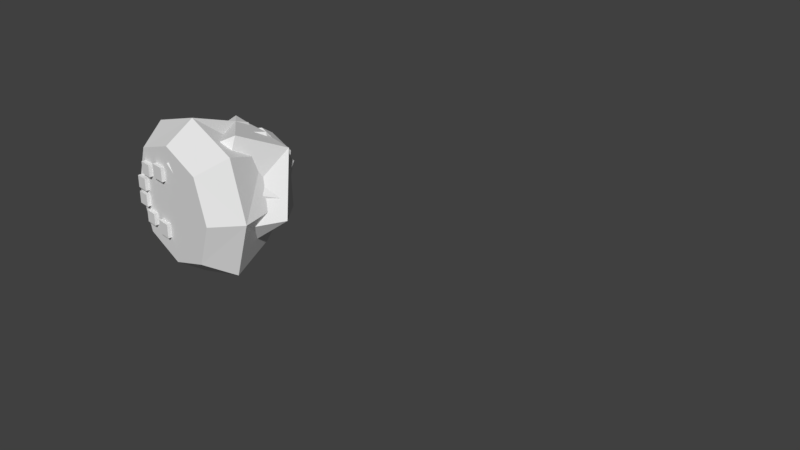 # Source: Worm.blend  (saved by Blender 2.79.0; exported with 4.5.12 LTS)
import bpy
from mathutils import Matrix  # noqa: F401  (used for matrix-valued properties, if any)

bpy.ops.wm.read_factory_settings(use_empty=True)
scene = bpy.context.scene
scene.name = 'Scene'

# ---- collections
col_collection_1 = bpy.data.collections.new('Collection 1'); scene.collection.children.link(col_collection_1)

# ---- world
world_world = bpy.data.worlds.new('World'); scene.world = world_world
world_world.color = (0.05088, 0.05088, 0.05088)
world_world.use_sun_shadow = False
world_world.sun_shadow_jitter_overblur = 0.0
world_world.cycles.sampling_method = 'MANUAL'

# ---- meshes
me_cube_007 = bpy.data.meshes.new('Cube.007')
me_cube_007.from_pydata([(-0.08316, 0.8868, 0.1767), (0.908, 0.1944, 0.04872), (-0.3955, -0.7322, 0.3819), (-0.4779, 0.1512, -0.778), (-0.7238, 0.009321, 0.6404), (-0.7391, 0.5302, -0.02581), (-0.009124, 0.7442, -0.6079), (-0.1404, 0.5761, 0.6899), (0.7238, 0.009321, -0.6404), (0.5382, 0.02208, 0.7713), (0.009321, -0.7238, -0.6404), (0.119, -0.5434, 0.7286), (-0.7954, -0.3164, -0.3651), (0.4801, -0.7861, 0.1579), (0.4528, 0.6828, 0.4036)], [], [(7, 9, 1, 14), (4, 7, 0, 5), (13, 2, 12, 10), (8, 10, 3, 6), (4, 5, 12, 2), (9, 11, 13, 1), (1, 8, 6, 14), (12, 5, 3), (0, 7, 14), (0, 14, 6), (13, 10, 8, 1), (0, 6, 3, 5), (13, 11, 2), (3, 10, 12), (11, 4, 2), (4, 11, 9, 7)])
_k = set([(0, 5), (0, 6), (0, 7), (0, 14), (1, 8), (1, 9), (1, 13), (1, 14), (2, 4), (2, 11), (2, 12), (2, 13), (3, 5), (3, 6), (3, 10), (3, 12), (4, 5), (4, 7), (4, 11), (5, 12), (6, 8), (6, 14), (7, 9), (7, 14), (8, 10), (9, 11), (10, 12), (10, 13), (11, 13)])
me_cube_007.attributes.new('sharp_edge', 'BOOLEAN', 'EDGE').data.foreach_set('value', [ (min(e.vertices), max(e.vertices)) in _k for e in me_cube_007.edges])
_uv = me_cube_007.uv_layers.new(name='UVMap')
_uv.uv.foreach_set('vector', [0.0, 0.0, 1.0, 0.0, 1.0, 1.0, 0.0, 1.0, 0.0, 0.0, 1.0, 0.0, 1.0, 1.0, 0.0, 1.0, 0.0, 0.0, 1.0, 0.0, 1.0, 1.0, 0.0, 1.0, 0.0, 0.0, 1.0, 0.0, 1.0, 1.0, 0.0, 1.0, 0.0, 0.0, 1.0, 0.0, 1.0, 1.0, 0.0, 1.0, 0.0, 0.0, 1.0, 0.0, 1.0, 1.0, 0.0, 1.0, 0.0, 0.0, 1.0, 0.0, 1.0, 1.0, 0.0, 1.0, 0.0, 0.0, 1.0, 0.0, 1.0, 1.0, 0.0, 0.0, 1.0, 0.0, 1.0, 1.0, 0.0, 0.0, 1.0, 0.0, 1.0, 1.0, 0.0, 0.0, 1.0, 0.0, 1.0, 1.0, 0.0, 1.0, 0.0, 0.0, 1.0, 0.0, 1.0, 1.0, 0.0, 1.0, 0.0, 0.0, 1.0, 0.0, 1.0, 1.0, 0.0, 0.0, 1.0, 0.0, 1.0, 1.0, 0.0, 0.0, 1.0, 0.0, 1.0, 1.0, 0.0, 0.0, 1.0, 0.0, 1.0, 1.0, 0.0, 1.0])
me_cube_007.use_remesh_preserve_volume = False
me_cube_007.use_remesh_preserve_attributes = False
me_cube_007.use_mirror_vertex_groups = False
me_cube_007.update()
me_cube_006 = bpy.data.meshes.new('Cube.006')
me_cube_006.from_pydata([(0.908, 0.1944, 0.04872), (-0.4779, 0.1512, -0.778), (-0.7238, 0.009321, 0.6404), (-0.7391, 0.5302, -0.02581), (-0.009124, 0.7442, -0.6079), (-0.081, 0.8275, 0.499), (0.7238, 0.009321, -0.6404), (0.5382, 0.02208, 0.7713), (0.009321, -0.7238, -0.6404), (-0.15, -0.7544, 0.6052), (-0.7954, -0.3164, -0.3651), (0.4801, -0.7861, 0.1579), (0.4528, 0.6828, 0.4036)], [], [(10, 9, 2), (3, 4, 1), (7, 9, 11, 0), (6, 8, 1, 4), (0, 12, 7), (2, 9, 7, 5), (11, 9, 10, 8), (11, 8, 6, 0), (5, 3, 2), (3, 1, 10, 2), (5, 12, 4, 3), (1, 8, 10), (5, 7, 12), (0, 6, 4, 12)])
_k = set([(0, 6), (0, 7), (0, 11), (0, 12), (1, 3), (1, 4), (1, 8), (1, 10), (2, 3), (2, 5), (2, 9), (2, 10), (3, 4), (3, 5), (4, 6), (4, 12), (5, 7), (5, 12), (6, 8), (7, 9), (7, 12), (8, 10), (8, 11), (9, 10), (9, 11)])
me_cube_006.attributes.new('sharp_edge', 'BOOLEAN', 'EDGE').data.foreach_set('value', [ (min(e.vertices), max(e.vertices)) in _k for e in me_cube_006.edges])
_uv = me_cube_006.uv_layers.new(name='UVMap')
_uv.uv.foreach_set('vector', [0.0, 0.0, 1.0, 0.0, 1.0, 1.0, 0.0, 0.0, 1.0, 0.0, 1.0, 1.0, 0.0, 0.0, 1.0, 0.0, 1.0, 1.0, 0.0, 1.0, 0.0, 0.0, 1.0, 0.0, 1.0, 1.0, 0.0, 1.0, 0.0, 0.0, 1.0, 0.0, 1.0, 1.0, 0.0, 0.0, 1.0, 0.0, 1.0, 1.0, 0.0, 1.0, 0.0, 0.0, 1.0, 0.0, 1.0, 1.0, 0.0, 1.0, 0.0, 0.0, 1.0, 0.0, 1.0, 1.0, 0.0, 1.0, 0.0, 0.0, 1.0, 0.0, 1.0, 1.0, 0.0, 0.0, 1.0, 0.0, 1.0, 1.0, 0.0, 1.0, 0.0, 0.0, 1.0, 0.0, 1.0, 1.0, 0.0, 1.0, 0.0, 0.0, 1.0, 0.0, 1.0, 1.0, 0.0, 0.0, 1.0, 0.0, 1.0, 1.0, 0.0, 0.0, 1.0, 0.0, 1.0, 1.0, 0.0, 1.0])
me_cube_006.use_remesh_preserve_volume = False
me_cube_006.use_remesh_preserve_attributes = False
me_cube_006.use_mirror_vertex_groups = False
me_cube_006.update()
me_cube_004 = bpy.data.meshes.new('Cube.004')
me_cube_004.from_pydata([(-0.08316, 0.8868, 0.1767), (0.908, 0.1944, 0.04872), (-0.3955, -0.7322, 0.3819), (-0.4779, 0.1512, -0.778), (-0.7238, 0.009321, 0.6404), (-0.7391, 0.5302, -0.02581), (-0.009124, 0.7442, -0.6079), (-0.1404, 0.5761, 0.6899), (0.7238, 0.009321, -0.6404), (0.5382, 0.02208, 0.7713), (0.009321, -0.7238, -0.6404), (0.119, -0.5434, 0.7286), (-0.7954, -0.3164, -0.3651), (0.4801, -0.7861, 0.1579), (0.4528, 0.6828, 0.4036)], [], [(7, 9, 1, 14), (4, 7, 0, 5), (13, 2, 12, 10), (8, 10, 3, 6), (4, 5, 12, 2), (9, 11, 13, 1), (1, 8, 6, 14), (12, 5, 3), (0, 7, 14), (0, 14, 6), (13, 10, 8, 1), (0, 6, 3, 5), (13, 11, 2), (3, 10, 12), (11, 4, 2), (4, 11, 9, 7)])
_k = set([(0, 5), (0, 6), (0, 7), (0, 14), (1, 8), (1, 9), (1, 13), (1, 14), (2, 4), (2, 11), (2, 12), (2, 13), (3, 5), (3, 6), (3, 10), (3, 12), (4, 5), (4, 7), (4, 11), (5, 12), (6, 8), (6, 14), (7, 9), (7, 14), (8, 10), (9, 11), (10, 12), (10, 13), (11, 13)])
me_cube_004.attributes.new('sharp_edge', 'BOOLEAN', 'EDGE').data.foreach_set('value', [ (min(e.vertices), max(e.vertices)) in _k for e in me_cube_004.edges])
_uv = me_cube_004.uv_layers.new(name='UVMap')
_uv.uv.foreach_set('vector', [0.0, 0.0, 1.0, 0.0, 1.0, 1.0, 0.0, 1.0, 0.0, 0.0, 1.0, 0.0, 1.0, 1.0, 0.0, 1.0, 0.0, 0.0, 1.0, 0.0, 1.0, 1.0, 0.0, 1.0, 0.0, 0.0, 1.0, 0.0, 1.0, 1.0, 0.0, 1.0, 0.0, 0.0, 1.0, 0.0, 1.0, 1.0, 0.0, 1.0, 0.0, 0.0, 1.0, 0.0, 1.0, 1.0, 0.0, 1.0, 0.0, 0.0, 1.0, 0.0, 1.0, 1.0, 0.0, 1.0, 0.0, 0.0, 1.0, 0.0, 1.0, 1.0, 0.0, 0.0, 1.0, 0.0, 1.0, 1.0, 0.0, 0.0, 1.0, 0.0, 1.0, 1.0, 0.0, 0.0, 1.0, 0.0, 1.0, 1.0, 0.0, 1.0, 0.0, 0.0, 1.0, 0.0, 1.0, 1.0, 0.0, 1.0, 0.0, 0.0, 1.0, 0.0, 1.0, 1.0, 0.0, 0.0, 1.0, 0.0, 1.0, 1.0, 0.0, 0.0, 1.0, 0.0, 1.0, 1.0, 0.0, 0.0, 1.0, 0.0, 1.0, 1.0, 0.0, 1.0])
me_cube_004.use_remesh_preserve_volume = False
me_cube_004.use_remesh_preserve_attributes = False
me_cube_004.use_mirror_vertex_groups = False
me_cube_004.update()
me_cube_005 = bpy.data.meshes.new('Cube.005')
me_cube_005.from_pydata([(0.908, 0.1944, 0.04872), (-0.4779, 0.1512, -0.778), (-0.7238, 0.009321, 0.6404), (-0.7391, 0.5302, -0.02581), (-0.009124, 0.7442, -0.6079), (-0.081, 0.8275, 0.499), (0.7238, 0.009321, -0.6404), (0.5382, 0.02208, 0.7713), (0.009321, -0.7238, -0.6404), (-0.15, -0.7544, 0.6052), (-0.7954, -0.3164, -0.3651), (0.4801, -0.7861, 0.1579), (0.4528, 0.6828, 0.4036)], [], [(10, 9, 2), (3, 4, 1), (7, 9, 11, 0), (6, 8, 1, 4), (0, 12, 7), (2, 9, 7, 5), (11, 9, 10, 8), (11, 8, 6, 0), (5, 3, 2), (3, 1, 10, 2), (5, 12, 4, 3), (1, 8, 10), (5, 7, 12), (0, 6, 4, 12)])
_k = set([(0, 6), (0, 7), (0, 11), (0, 12), (1, 3), (1, 4), (1, 8), (1, 10), (2, 3), (2, 5), (2, 9), (2, 10), (3, 4), (3, 5), (4, 6), (4, 12), (5, 7), (5, 12), (6, 8), (7, 9), (7, 12), (8, 10), (8, 11), (9, 10), (9, 11)])
me_cube_005.attributes.new('sharp_edge', 'BOOLEAN', 'EDGE').data.foreach_set('value', [ (min(e.vertices), max(e.vertices)) in _k for e in me_cube_005.edges])
_uv = me_cube_005.uv_layers.new(name='UVMap')
_uv.uv.foreach_set('vector', [0.0, 0.0, 1.0, 0.0, 1.0, 1.0, 0.0, 0.0, 1.0, 0.0, 1.0, 1.0, 0.0, 0.0, 1.0, 0.0, 1.0, 1.0, 0.0, 1.0, 0.0, 0.0, 1.0, 0.0, 1.0, 1.0, 0.0, 1.0, 0.0, 0.0, 1.0, 0.0, 1.0, 1.0, 0.0, 0.0, 1.0, 0.0, 1.0, 1.0, 0.0, 1.0, 0.0, 0.0, 1.0, 0.0, 1.0, 1.0, 0.0, 1.0, 0.0, 0.0, 1.0, 0.0, 1.0, 1.0, 0.0, 1.0, 0.0, 0.0, 1.0, 0.0, 1.0, 1.0, 0.0, 0.0, 1.0, 0.0, 1.0, 1.0, 0.0, 1.0, 0.0, 0.0, 1.0, 0.0, 1.0, 1.0, 0.0, 1.0, 0.0, 0.0, 1.0, 0.0, 1.0, 1.0, 0.0, 0.0, 1.0, 0.0, 1.0, 1.0, 0.0, 0.0, 1.0, 0.0, 1.0, 1.0, 0.0, 1.0])
me_cube_005.use_remesh_preserve_volume = False
me_cube_005.use_remesh_preserve_attributes = False
me_cube_005.use_mirror_vertex_groups = False
me_cube_005.update()
me_cube_001 = bpy.data.meshes.new('Cube.001')
me_cube_001.from_pydata([(-0.08316, 0.8868, 0.1767), (0.908, 0.1944, 0.04872), (-0.3955, -0.7322, 0.3819), (-0.4779, 0.1512, -0.778), (-0.7238, 0.009321, 0.6404), (-0.7391, 0.5302, -0.02581), (-0.009124, 0.7442, -0.6079), (-0.1404, 0.5761, 0.6899), (0.7238, 0.009321, -0.6404), (0.5382, 0.02208, 0.7713), (0.009321, -0.7238, -0.6404), (0.119, -0.5434, 0.7286), (-0.7954, -0.3164, -0.3651), (0.4801, -0.7861, 0.1579), (0.4528, 0.6828, 0.4036)], [], [(7, 9, 1, 14), (4, 7, 0, 5), (13, 2, 12, 10), (8, 10, 3, 6), (4, 5, 12, 2), (9, 11, 13, 1), (1, 8, 6, 14), (12, 5, 3), (0, 7, 14), (0, 14, 6), (13, 10, 8, 1), (0, 6, 3, 5), (13, 11, 2), (3, 10, 12), (11, 4, 2), (4, 11, 9, 7)])
_k = set([(0, 5), (0, 6), (0, 7), (0, 14), (1, 8), (1, 9), (1, 13), (1, 14), (2, 4), (2, 11), (2, 12), (2, 13), (3, 5), (3, 6), (3, 10), (3, 12), (4, 5), (4, 7), (4, 11), (5, 12), (6, 8), (6, 14), (7, 9), (7, 14), (8, 10), (9, 11), (10, 12), (10, 13), (11, 13)])
me_cube_001.attributes.new('sharp_edge', 'BOOLEAN', 'EDGE').data.foreach_set('value', [ (min(e.vertices), max(e.vertices)) in _k for e in me_cube_001.edges])
_uv = me_cube_001.uv_layers.new(name='UVMap')
_uv.uv.foreach_set('vector', [0.0, 0.0, 1.0, 0.0, 1.0, 1.0, 0.0, 1.0, 0.0, 0.0, 1.0, 0.0, 1.0, 1.0, 0.0, 1.0, 0.0, 0.0, 1.0, 0.0, 1.0, 1.0, 0.0, 1.0, 0.0, 0.0, 1.0, 0.0, 1.0, 1.0, 0.0, 1.0, 0.0, 0.0, 1.0, 0.0, 1.0, 1.0, 0.0, 1.0, 0.0, 0.0, 1.0, 0.0, 1.0, 1.0, 0.0, 1.0, 0.0, 0.0, 1.0, 0.0, 1.0, 1.0, 0.0, 1.0, 0.0, 0.0, 1.0, 0.0, 1.0, 1.0, 0.0, 0.0, 1.0, 0.0, 1.0, 1.0, 0.0, 0.0, 1.0, 0.0, 1.0, 1.0, 0.0, 0.0, 1.0, 0.0, 1.0, 1.0, 0.0, 1.0, 0.0, 0.0, 1.0, 0.0, 1.0, 1.0, 0.0, 1.0, 0.0, 0.0, 1.0, 0.0, 1.0, 1.0, 0.0, 0.0, 1.0, 0.0, 1.0, 1.0, 0.0, 0.0, 1.0, 0.0, 1.0, 1.0, 0.0, 0.0, 1.0, 0.0, 1.0, 1.0, 0.0, 1.0])
me_cube_001.use_remesh_preserve_volume = False
me_cube_001.use_remesh_preserve_attributes = False
me_cube_001.use_mirror_vertex_groups = False
me_cube_001.update()
me_cube = bpy.data.meshes.new('Cube')
me_cube.from_pydata([(0.908, 0.1944, 0.04872), (-0.4779, 0.1512, -0.778), (-0.7238, 0.009321, 0.6404), (-0.7391, 0.5302, -0.02581), (-0.009124, 0.7442, -0.6079), (-0.081, 0.8275, 0.499), (0.7238, 0.009321, -0.6404), (0.5382, 0.02208, 0.7713), (0.009321, -0.7238, -0.6404), (-0.15, -0.7544, 0.6052), (-0.7954, -0.3164, -0.3651), (0.4801, -0.7861, 0.1579), (0.4528, 0.6828, 0.4036)], [], [(10, 9, 2), (3, 4, 1), (7, 9, 11, 0), (6, 8, 1, 4), (0, 12, 7), (2, 9, 7, 5), (11, 9, 10, 8), (11, 8, 6, 0), (5, 3, 2), (3, 1, 10, 2), (5, 12, 4, 3), (1, 8, 10), (5, 7, 12), (0, 6, 4, 12)])
_k = set([(0, 6), (0, 7), (0, 11), (0, 12), (1, 3), (1, 4), (1, 8), (1, 10), (2, 3), (2, 5), (2, 9), (2, 10), (3, 4), (3, 5), (4, 6), (4, 12), (5, 7), (5, 12), (6, 8), (7, 9), (7, 12), (8, 10), (8, 11), (9, 10), (9, 11)])
me_cube.attributes.new('sharp_edge', 'BOOLEAN', 'EDGE').data.foreach_set('value', [ (min(e.vertices), max(e.vertices)) in _k for e in me_cube.edges])
_uv = me_cube.uv_layers.new(name='UVMap')
_uv.uv.foreach_set('vector', [0.0, 0.0, 1.0, 0.0, 1.0, 1.0, 0.0, 0.0, 1.0, 0.0, 1.0, 1.0, 0.0, 0.0, 1.0, 0.0, 1.0, 1.0, 0.0, 1.0, 0.0, 0.0, 1.0, 0.0, 1.0, 1.0, 0.0, 1.0, 0.0, 0.0, 1.0, 0.0, 1.0, 1.0, 0.0, 0.0, 1.0, 0.0, 1.0, 1.0, 0.0, 1.0, 0.0, 0.0, 1.0, 0.0, 1.0, 1.0, 0.0, 1.0, 0.0, 0.0, 1.0, 0.0, 1.0, 1.0, 0.0, 1.0, 0.0, 0.0, 1.0, 0.0, 1.0, 1.0, 0.0, 0.0, 1.0, 0.0, 1.0, 1.0, 0.0, 1.0, 0.0, 0.0, 1.0, 0.0, 1.0, 1.0, 0.0, 1.0, 0.0, 0.0, 1.0, 0.0, 1.0, 1.0, 0.0, 0.0, 1.0, 0.0, 1.0, 1.0, 0.0, 0.0, 1.0, 0.0, 1.0, 1.0, 0.0, 1.0])
me_cube.use_remesh_preserve_volume = False
me_cube.use_remesh_preserve_attributes = False
me_cube.use_mirror_vertex_groups = False
me_cube.update()
me_skull = bpy.data.meshes.new('Skull')
me_skull.from_pydata([(0.08999, 0.08999, 0.01245), (0.08999, 0.08999, 0.08999), (0.08999, -0.08999, 0.01245), (0.08999, -0.08999, 0.08999), (-0.08999, 0.08999, 0.01245), (-0.08999, 0.08999, 0.08999), (-0.08999, -0.08999, 0.01245), (-0.08999, -0.08999, 0.08999), (-0.3299, 0.5584, 0.008774), (-0.3299, 0.5584, 0.06296), (-0.3299, 0.4017, 0.008774), (-0.3299, 0.4017, 0.06296), (-0.4866, 0.5584, 0.008774), (-0.4866, 0.5584, 0.06296), (-0.4866, 0.4017, 0.008774), (-0.4866, 0.4017, 0.06296), (0.1004, 0.8195, 0.01245), (0.1004, 0.8195, 0.08999), (0.1004, 0.6395, 0.01245), (0.1004, 0.6395, 0.08999), (-0.07955, 0.8195, 0.01245), (-0.07955, 0.8195, 0.08999), (-0.07955, 0.6395, 0.01245), (-0.07955, 0.6395, 0.08999), (-0.3299, 0.3493, 0.008774), (-0.3299, 0.3493, 0.06296), (-0.3299, 0.1927, 0.008774), (-0.3299, 0.1927, 0.06296), (-0.4866, 0.3493, 0.008774), (-0.4866, 0.3493, 0.06296), (-0.4866, 0.1927, 0.008774), (-0.4866, 0.1927, 0.06296), (-0.1902, 0.7605, 0.008774), (-0.1902, 0.7605, 0.06296), (-0.1902, 0.6039, 0.008774), (-0.1902, 0.6039, 0.06296), (-0.3468, 0.7605, 0.008774), (-0.3468, 0.7605, 0.06296), (-0.3468, 0.6039, 0.008774), (-0.3468, 0.6039, 0.06296), (-0.1993, 0.1256, 0.008774), (-0.1993, 0.1256, 0.06296), (-0.1993, -0.031, 0.008774), (-0.1993, -0.031, 0.06296), (-0.3559, 0.1256, 0.008774), (-0.3559, 0.1256, 0.06296), (-0.3559, -0.031, 0.008774), (-0.3559, -0.031, 0.06296), (1.185, 0.3677, 0.4276), (0.1855, -0.6323, 0.4276), (-0.7596, 0.44, 0.4382), (0.1854, 1.368, 0.4276), (0.1854, 0.3677, 0.06093), (0.1854, 0.3677, 1.428), (0.9354, 0.3677, 0.06093), (0.9354, 1.118, 0.4276), (0.9354, 0.3677, 1.178), (0.9354, -0.3823, 0.4276), (0.1854, -0.3823, 0.06093), (0.1854, -0.3823, 1.178), (-0.5646, -0.3823, 0.4276), (-0.5646, 0.3677, 0.06093), (-0.5646, 0.3677, 1.178), (-0.5646, 1.118, 0.4276), (0.1854, 1.118, 0.06093), (0.1854, 1.118, 1.178), (0.741, 0.9232, 0.06093), (0.741, 0.9232, 0.9832), (0.741, -0.1879, 0.06093), (0.741, -0.1879, 0.9832), (-0.3701, 0.9232, 0.06093), (-0.3701, 0.9232, 0.9832), (-0.3701, -0.1879, 0.06093), (-0.3701, -0.1879, 0.9832), (-0.7201, 0.4982, 0.5582), (-0.5701, 0.4982, 0.7183), (-0.5701, 0.9482, 0.5582), (-0.4534, 0.8316, 0.8915), (-0.7201, 0.2371, 0.5582), (-0.5701, -0.2129, 0.5582), (-0.5701, 0.2371, 0.7183), (-0.4534, -0.09622, 0.8915), (-0.5067, 0.4982, 0.5278), (-0.3567, 0.4982, 0.688), (-0.3567, 0.9482, 0.5278), (-0.24, 0.8316, 0.8612), (-0.5067, 0.2371, 0.5278), (-0.3567, -0.2129, 0.5278), (-0.3567, 0.2371, 0.688), (-0.24, -0.09622, 0.8612), (-0.7568, 0.3677, 0.3933), (-0.7356, 0.2634, 0.3211), (-0.7356, 0.4719, 0.3211), (-0.6877, 0.3677, 0.1586), (-0.6926, 0.2662, 0.1752), (-0.6926, 0.4692, 0.1752), (-0.6127, 0.3677, 0.4357), (-0.5915, 0.2634, 0.3635), (-0.5915, 0.4719, 0.3635), (-0.5437, 0.3677, 0.201), (-0.5486, 0.2662, 0.2175), (-0.5486, 0.4692, 0.2175)], [], [(0, 1, 3, 2), (2, 3, 7, 6), (6, 7, 5, 4), (4, 5, 1, 0), (2, 6, 4, 0), (7, 3, 1, 5), (8, 9, 11, 10), (10, 11, 15, 14), (14, 15, 13, 12), (12, 13, 9, 8), (10, 14, 12, 8), (15, 11, 9, 13), (16, 17, 19, 18), (18, 19, 23, 22), (22, 23, 21, 20), (20, 21, 17, 16), (18, 22, 20, 16), (23, 19, 17, 21), (24, 25, 27, 26), (26, 27, 31, 30), (30, 31, 29, 28), (28, 29, 25, 24), (26, 30, 28, 24), (31, 27, 25, 29), (32, 33, 35, 34), (34, 35, 39, 38), (38, 39, 37, 36), (36, 37, 33, 32), (34, 38, 36, 32), (39, 35, 33, 37), (40, 41, 43, 42), (42, 43, 47, 46), (46, 47, 45, 44), (44, 45, 41, 40), (42, 46, 44, 40), (47, 43, 41, 45), (48, 54, 66, 55), (48, 55, 67, 56), (48, 56, 69, 57), (48, 57, 68, 54), (49, 58, 68, 57), (49, 57, 69, 59), (49, 59, 73, 60), (49, 60, 72, 58), (50, 63, 92, 90), (60, 73, 81, 79), (63, 50, 74, 76), (63, 70, 95, 92), (51, 64, 70, 63), (51, 63, 71, 65), (51, 65, 67, 55), (51, 55, 66, 64), (52, 54, 68, 58), (52, 58, 72, 61), (52, 61, 70, 64), (52, 64, 66, 54), (53, 62, 73, 59), (53, 59, 69, 56), (53, 56, 67, 65), (53, 65, 71, 62), (78, 79, 87, 86), (62, 71, 77, 75), (50, 62, 75, 74), (71, 63, 76, 77), (79, 81, 89, 87), (50, 60, 79, 78), (62, 50, 78, 80), (73, 62, 80, 81), (82, 83, 85, 84), (86, 87, 89, 88), (75, 77, 85, 83), (81, 80, 88, 89), (74, 75, 83, 82), (80, 78, 86, 88), (77, 76, 84, 85), (76, 74, 82, 84), (90, 92, 98, 96), (94, 91, 97, 100), (60, 50, 90, 91), (61, 72, 94, 93), (72, 60, 91, 94), (70, 61, 93, 95), (96, 99, 100, 97), (96, 98, 101, 99), (92, 95, 101, 98), (95, 93, 99, 101), (91, 90, 96, 97), (93, 94, 100, 99)])
_uv = me_skull.uv_layers.new(name='UVMap')
_uv.uv.foreach_set('vector', [0.0, 0.0, 1.0, 0.0, 1.0, 1.0, 0.0, 1.0, 0.0, 0.0, 1.0, 0.0, 1.0, 1.0, 0.0, 1.0, 0.0, 0.0, 1.0, 0.0, 1.0, 1.0, 0.0, 1.0, 0.0, 0.0, 1.0, 0.0, 1.0, 1.0, 0.0, 1.0, 0.0, 0.0, 1.0, 0.0, 1.0, 1.0, 0.0, 1.0, 0.0, 0.0, 1.0, 0.0, 1.0, 1.0, 0.0, 1.0, 0.0, 0.0, 1.0, 0.0, 1.0, 1.0, 0.0, 1.0, 0.0, 0.0, 1.0, 0.0, 1.0, 1.0, 0.0, 1.0, 0.0, 0.0, 1.0, 0.0, 1.0, 1.0, 0.0, 1.0, 0.0, 0.0, 1.0, 0.0, 1.0, 1.0, 0.0, 1.0, 0.0, 0.0, 1.0, 0.0, 1.0, 1.0, 0.0, 1.0, 0.0, 0.0, 1.0, 0.0, 1.0, 1.0, 0.0, 1.0, 0.0, 0.0, 1.0, 0.0, 1.0, 1.0, 0.0, 1.0, 0.0, 0.0, 1.0, 0.0, 1.0, 1.0, 0.0, 1.0, 0.0, 0.0, 1.0, 0.0, 1.0, 1.0, 0.0, 1.0, 0.0, 0.0, 1.0, 0.0, 1.0, 1.0, 0.0, 1.0, 0.0, 0.0, 1.0, 0.0, 1.0, 1.0, 0.0, 1.0, 0.0, 0.0, 1.0, 0.0, 1.0, 1.0, 0.0, 1.0, 0.0, 0.0, 1.0, 0.0, 1.0, 1.0, 0.0, 1.0, 0.0, 0.0, 1.0, 0.0, 1.0, 1.0, 0.0, 1.0, 0.0, 0.0, 1.0, 0.0, 1.0, 1.0, 0.0, 1.0, 0.0, 0.0, 1.0, 0.0, 1.0, 1.0, 0.0, 1.0, 0.0, 0.0, 1.0, 0.0, 1.0, 1.0, 0.0, 1.0, 0.0, 0.0, 1.0, 0.0, 1.0, 1.0, 0.0, 1.0, 0.0, 0.0, 1.0, 0.0, 1.0, 1.0, 0.0, 1.0, 0.0, 0.0, 1.0, 0.0, 1.0, 1.0, 0.0, 1.0, 0.0, 0.0, 1.0, 0.0, 1.0, 1.0, 0.0, 1.0, 0.0, 0.0, 1.0, 0.0, 1.0, 1.0, 0.0, 1.0, 0.0, 0.0, 1.0, 0.0, 1.0, 1.0, 0.0, 1.0, 0.0, 0.0, 1.0, 0.0, 1.0, 1.0, 0.0, 1.0, 0.0, 0.0, 1.0, 0.0, 1.0, 1.0, 0.0, 1.0, 0.0, 0.0, 1.0, 0.0, 1.0, 1.0, 0.0, 1.0, 0.0, 0.0, 1.0, 0.0, 1.0, 1.0, 0.0, 1.0, 0.0, 0.0, 1.0, 0.0, 1.0, 1.0, 0.0, 1.0, 0.0, 0.0, 1.0, 0.0, 1.0, 1.0, 0.0, 1.0, 0.0, 0.0, 1.0, 0.0, 1.0, 1.0, 0.0, 1.0, 0.0, 0.0, 1.0, 0.0, 1.0, 1.0, 0.0, 1.0, 0.0, 0.0, 1.0, 0.0, 1.0, 1.0, 0.0, 1.0, 0.0, 0.0, 1.0, 0.0, 1.0, 1.0, 0.0, 1.0, 0.0, 0.0, 1.0, 0.0, 1.0, 1.0, 0.0, 1.0, 0.0, 0.0, 1.0, 0.0, 1.0, 1.0, 0.0, 1.0, 0.0, 0.0, 1.0, 0.0, 1.0, 1.0, 0.0, 1.0, 0.0, 0.0, 1.0, 0.0, 1.0, 1.0, 0.0, 1.0, 0.0, 0.0, 1.0, 0.0, 1.0, 1.0, 0.0, 1.0, 0.0, 0.0, 1.0, 0.0, 1.0, 1.0, 0.0, 1.0, 0.0, 0.0, 1.0, 0.0, 1.0, 1.0, 0.0, 1.0, 0.0, 0.0, 1.0, 0.0, 1.0, 1.0, 0.0, 1.0, 0.0, 0.0, 1.0, 0.0, 1.0, 1.0, 0.0, 1.0, 0.0, 0.0, 1.0, 0.0, 1.0, 1.0, 0.0, 1.0, 0.0, 0.0, 1.0, 0.0, 1.0, 1.0, 0.0, 1.0, 0.0, 0.0, 1.0, 0.0, 1.0, 1.0, 0.0, 1.0, 0.0, 0.0, 1.0, 0.0, 1.0, 1.0, 0.0, 1.0, 0.0, 0.0, 1.0, 0.0, 1.0, 1.0, 0.0, 1.0, 0.0, 0.0, 1.0, 0.0, 1.0, 1.0, 0.0, 1.0, 0.0, 0.0, 1.0, 0.0, 1.0, 1.0, 0.0, 1.0, 0.0, 0.0, 1.0, 0.0, 1.0, 1.0, 0.0, 1.0, 0.0, 0.0, 1.0, 0.0, 1.0, 1.0, 0.0, 1.0, 0.0, 0.0, 1.0, 0.0, 1.0, 1.0, 0.0, 1.0, 0.0, 0.0, 1.0, 0.0, 1.0, 1.0, 0.0, 1.0, 0.0, 0.0, 1.0, 0.0, 1.0, 1.0, 0.0, 1.0, 0.0, 0.0, 1.0, 0.0, 1.0, 1.0, 0.0, 1.0, 0.0, 0.0, 1.0, 0.0, 1.0, 1.0, 0.0, 1.0, 0.0, 0.0, 1.0, 0.0, 1.0, 1.0, 0.0, 1.0, 0.0, 0.0, 1.0, 0.0, 1.0, 1.0, 0.0, 1.0, 0.0, 0.0, 1.0, 0.0, 1.0, 1.0, 0.0, 1.0, 0.0, 0.0, 1.0, 0.0, 1.0, 1.0, 0.0, 1.0, 0.0, 0.0, 1.0, 0.0, 1.0, 1.0, 0.0, 1.0, 0.0, 0.0, 1.0, 0.0, 1.0, 1.0, 0.0, 1.0, 0.0, 0.0, 1.0, 0.0, 1.0, 1.0, 0.0, 1.0, 0.0, 0.0, 1.0, 0.0, 1.0, 1.0, 0.0, 1.0, 0.0, 0.0, 1.0, 0.0, 1.0, 1.0, 0.0, 1.0, 0.0, 0.0, 1.0, 0.0, 1.0, 1.0, 0.0, 1.0, 0.0, 0.0, 1.0, 0.0, 1.0, 1.0, 0.0, 1.0, 0.0, 0.0, 1.0, 0.0, 1.0, 1.0, 0.0, 1.0, 0.0, 0.0, 1.0, 0.0, 1.0, 1.0, 0.0, 1.0, 0.0, 0.0, 1.0, 0.0, 1.0, 1.0, 0.0, 1.0, 0.0, 0.0, 1.0, 0.0, 1.0, 1.0, 0.0, 1.0, 0.0, 0.0, 1.0, 0.0, 1.0, 1.0, 0.0, 1.0, 0.0, 0.0, 1.0, 0.0, 1.0, 1.0, 0.0, 1.0, 0.0, 0.0, 1.0, 0.0, 1.0, 1.0, 0.0, 1.0, 0.0, 0.0, 1.0, 0.0, 1.0, 1.0, 0.0, 1.0, 0.0, 0.0, 1.0, 0.0, 1.0, 1.0, 0.0, 1.0, 0.0, 0.0, 1.0, 0.0, 1.0, 1.0, 0.0, 1.0, 0.0, 0.0, 1.0, 0.0, 1.0, 1.0, 0.0, 1.0, 0.0, 0.0, 1.0, 0.0, 1.0, 1.0, 0.0, 1.0, 0.0, 0.0, 1.0, 0.0, 1.0, 1.0, 0.0, 1.0, 0.0, 0.0, 1.0, 0.0, 1.0, 1.0, 0.0, 1.0, 0.0, 0.0, 1.0, 0.0, 1.0, 1.0, 0.0, 1.0])
me_skull.use_remesh_preserve_volume = False
me_skull.use_remesh_preserve_attributes = False
me_skull.use_mirror_vertex_groups = False
me_skull.update()
me_jaw = bpy.data.meshes.new('Jaw')
me_jaw.from_pydata([(0.08999, 0.08999, -0.08999), (0.08999, 0.08999, 0.08999), (0.08999, -0.08999, -0.08999), (0.08999, -0.08999, 0.08999), (-0.08999, 0.08999, -0.08999), (-0.08999, 0.08999, 0.08999), (-0.08999, -0.08999, -0.08999), (-0.08999, -0.08999, 0.08999), (0.07955, -0.6395, -0.08999), (0.07955, -0.6395, 0.08999), (0.07955, -0.8195, -0.08999), (0.07955, -0.8195, 0.08999), (-0.1004, -0.6395, -0.08999), (-0.1004, -0.6395, 0.08999), (-0.1004, -0.8195, -0.08999), (-0.1004, -0.8195, 0.08999), (-0.2043, -0.6039, -0.06296), (-0.2043, -0.6039, 0.09367), (-0.2043, -0.7605, -0.06296), (-0.2043, -0.7605, 0.09367), (-0.361, -0.6039, -0.06296), (-0.361, -0.6039, 0.09367), (-0.361, -0.7605, -0.06296), (-0.361, -0.7605, 0.09367), (-0.1953, 0.031, -0.06296), (-0.1953, 0.031, 0.09367), (-0.1953, -0.1256, -0.06296), (-0.1953, -0.1256, 0.09367), (-0.3519, 0.031, -0.06296), (-0.3519, 0.031, 0.09367), (-0.3519, -0.1256, -0.06296), (-0.3519, -0.1256, 0.09367), (-0.335, -0.3802, -0.06296), (-0.335, -0.3802, 0.09367), (-0.335, -0.5368, -0.06296), (-0.335, -0.5368, 0.09367), (-0.4916, -0.3802, -0.06296), (-0.4916, -0.3802, 0.09367), (-0.4916, -0.5368, -0.06296), (-0.4916, -0.5368, 0.09367), (-0.335, -0.1712, -0.06296), (-0.335, -0.1712, 0.09367), (-0.335, -0.3278, -0.06296), (-0.335, -0.3278, 0.09367), (-0.4916, -0.1712, -0.06296), (-0.4916, -0.1712, 0.09367), (-0.4916, -0.3278, -0.06296), (-0.4916, -0.3278, 0.09367), (0.5513, -0.3452, -0.1853), (0.1404, -1.038, -0.1853), (-0.5784, -0.3452, -0.1853), (0.1404, 0.3474, -0.1853), (-0.01357, -0.3452, -0.4974), (-0.01543, -0.3452, 0.03053), (0.41, -0.3452, -0.4194), (0.41, 0.1743, -0.1853), (0.5265, -0.3452, 0.03053), (0.41, -0.8647, -0.1853), (-0.01357, -0.7689, -0.4194), (0.1591, -0.8965, 0.03053), (-0.4372, -0.7689, -0.1853), (-0.4372, -0.3452, -0.4194), (-0.5667, -0.3452, 0.03053), (-0.4372, 0.07838, -0.1853), (-0.01357, 0.07838, -0.4194), (0.1591, 0.206, 0.03053), (0.3002, -0.03144, -0.3587), (0.3854, 0.05784, 0.03053), (0.3002, -0.659, -0.3587), (0.3854, -0.7483, 0.03053), (-0.3274, -0.03144, -0.3587), (-0.4238, 0.08426, 0.03053), (-0.3274, -0.659, -0.3587), (-0.4238, -0.7747, 0.03053), (0.4039, -1.038, 0.2621), (0.6735, -0.8647, 0.2621), (0.4039, -0.7689, 0.4779), (0.4039, 0.3474, 0.2621), (0.4039, 0.07838, 0.4779), (0.6735, 0.1743, 0.2621), (0.5637, -0.03144, 0.4779), (0.5637, -0.659, 0.4779)], [], [(0, 1, 3, 2), (2, 3, 7, 6), (6, 7, 5, 4), (4, 5, 1, 0), (2, 6, 4, 0), (7, 3, 1, 5), (8, 9, 11, 10), (10, 11, 15, 14), (14, 15, 13, 12), (12, 13, 9, 8), (10, 14, 12, 8), (15, 11, 9, 13), (16, 17, 19, 18), (18, 19, 23, 22), (22, 23, 21, 20), (20, 21, 17, 16), (18, 22, 20, 16), (23, 19, 17, 21), (24, 25, 27, 26), (26, 27, 31, 30), (30, 31, 29, 28), (28, 29, 25, 24), (26, 30, 28, 24), (31, 27, 25, 29), (32, 33, 35, 34), (34, 35, 39, 38), (38, 39, 37, 36), (36, 37, 33, 32), (34, 38, 36, 32), (39, 35, 33, 37), (40, 41, 43, 42), (42, 43, 47, 46), (46, 47, 45, 44), (44, 45, 41, 40), (42, 46, 44, 40), (47, 43, 41, 45), (48, 54, 66, 55), (48, 55, 67, 56), (48, 56, 69, 57), (48, 57, 68, 54), (49, 58, 68, 57), (51, 65, 78, 77), (49, 59, 73, 60), (49, 60, 72, 58), (50, 61, 72, 60), (50, 60, 73, 62), (50, 62, 71, 63), (50, 63, 70, 61), (51, 64, 70, 63), (51, 63, 71, 65), (49, 57, 75, 74), (51, 55, 66, 64), (52, 54, 68, 58), (52, 58, 72, 61), (52, 61, 70, 64), (52, 64, 66, 54), (53, 62, 73, 59), (53, 59, 69, 56), (53, 56, 67, 65), (53, 65, 71, 62), (74, 75, 81, 76), (77, 78, 80, 79), (67, 55, 79, 80), (59, 49, 74, 76), (65, 67, 80, 78), (55, 51, 77, 79), (69, 59, 76, 81), (57, 69, 81, 75)])
_uv = me_jaw.uv_layers.new(name='UVMap')
_uv.uv.foreach_set('vector', [0.0, 0.0, 1.0, 0.0, 1.0, 1.0, 0.0, 1.0, 0.0, 0.0, 1.0, 0.0, 1.0, 1.0, 0.0, 1.0, 0.0, 0.0, 1.0, 0.0, 1.0, 1.0, 0.0, 1.0, 0.0, 0.0, 1.0, 0.0, 1.0, 1.0, 0.0, 1.0, 0.0, 0.0, 1.0, 0.0, 1.0, 1.0, 0.0, 1.0, 0.0, 0.0, 1.0, 0.0, 1.0, 1.0, 0.0, 1.0, 0.0, 0.0, 1.0, 0.0, 1.0, 1.0, 0.0, 1.0, 0.0, 0.0, 1.0, 0.0, 1.0, 1.0, 0.0, 1.0, 0.0, 0.0, 1.0, 0.0, 1.0, 1.0, 0.0, 1.0, 0.0, 0.0, 1.0, 0.0, 1.0, 1.0, 0.0, 1.0, 0.0, 0.0, 1.0, 0.0, 1.0, 1.0, 0.0, 1.0, 0.0, 0.0, 1.0, 0.0, 1.0, 1.0, 0.0, 1.0, 0.0, 0.0, 1.0, 0.0, 1.0, 1.0, 0.0, 1.0, 0.0, 0.0, 1.0, 0.0, 1.0, 1.0, 0.0, 1.0, 0.0, 0.0, 1.0, 0.0, 1.0, 1.0, 0.0, 1.0, 0.0, 0.0, 1.0, 0.0, 1.0, 1.0, 0.0, 1.0, 0.0, 0.0, 1.0, 0.0, 1.0, 1.0, 0.0, 1.0, 0.0, 0.0, 1.0, 0.0, 1.0, 1.0, 0.0, 1.0, 0.0, 0.0, 1.0, 0.0, 1.0, 1.0, 0.0, 1.0, 0.0, 0.0, 1.0, 0.0, 1.0, 1.0, 0.0, 1.0, 0.0, 0.0, 1.0, 0.0, 1.0, 1.0, 0.0, 1.0, 0.0, 0.0, 1.0, 0.0, 1.0, 1.0, 0.0, 1.0, 0.0, 0.0, 1.0, 0.0, 1.0, 1.0, 0.0, 1.0, 0.0, 0.0, 1.0, 0.0, 1.0, 1.0, 0.0, 1.0, 0.0, 0.0, 1.0, 0.0, 1.0, 1.0, 0.0, 1.0, 0.0, 0.0, 1.0, 0.0, 1.0, 1.0, 0.0, 1.0, 0.0, 0.0, 1.0, 0.0, 1.0, 1.0, 0.0, 1.0, 0.0, 0.0, 1.0, 0.0, 1.0, 1.0, 0.0, 1.0, 0.0, 0.0, 1.0, 0.0, 1.0, 1.0, 0.0, 1.0, 0.0, 0.0, 1.0, 0.0, 1.0, 1.0, 0.0, 1.0, 0.0, 0.0, 1.0, 0.0, 1.0, 1.0, 0.0, 1.0, 0.0, 0.0, 1.0, 0.0, 1.0, 1.0, 0.0, 1.0, 0.0, 0.0, 1.0, 0.0, 1.0, 1.0, 0.0, 1.0, 0.0, 0.0, 1.0, 0.0, 1.0, 1.0, 0.0, 1.0, 0.0, 0.0, 1.0, 0.0, 1.0, 1.0, 0.0, 1.0, 0.0, 0.0, 1.0, 0.0, 1.0, 1.0, 0.0, 1.0, 0.0, 0.0, 1.0, 0.0, 1.0, 1.0, 0.0, 1.0, 0.0, 0.0, 1.0, 0.0, 1.0, 1.0, 0.0, 1.0, 0.0, 0.0, 1.0, 0.0, 1.0, 1.0, 0.0, 1.0, 0.0, 0.0, 1.0, 0.0, 1.0, 1.0, 0.0, 1.0, 0.0, 0.0, 1.0, 0.0, 1.0, 1.0, 0.0, 1.0, 0.0, 0.0, 1.0, 0.0, 1.0, 1.0, 0.0, 1.0, 0.0, 0.0, 1.0, 0.0, 1.0, 1.0, 0.0, 1.0, 0.0, 0.0, 1.0, 0.0, 1.0, 1.0, 0.0, 1.0, 0.0, 0.0, 1.0, 0.0, 1.0, 1.0, 0.0, 1.0, 0.0, 0.0, 1.0, 0.0, 1.0, 1.0, 0.0, 1.0, 0.0, 0.0, 1.0, 0.0, 1.0, 1.0, 0.0, 1.0, 0.0, 0.0, 1.0, 0.0, 1.0, 1.0, 0.0, 1.0, 0.0, 0.0, 1.0, 0.0, 1.0, 1.0, 0.0, 1.0, 0.0, 0.0, 1.0, 0.0, 1.0, 1.0, 0.0, 1.0, 0.0, 0.0, 1.0, 0.0, 1.0, 1.0, 0.0, 1.0, 0.0, 0.0, 1.0, 0.0, 1.0, 1.0, 0.0, 1.0, 0.0, 0.0, 1.0, 0.0, 1.0, 1.0, 0.0, 1.0, 0.0, 0.0, 1.0, 0.0, 1.0, 1.0, 0.0, 1.0, 0.0, 0.0, 1.0, 0.0, 1.0, 1.0, 0.0, 1.0, 0.0, 0.0, 1.0, 0.0, 1.0, 1.0, 0.0, 1.0, 0.0, 0.0, 1.0, 0.0, 1.0, 1.0, 0.0, 1.0, 0.0, 0.0, 1.0, 0.0, 1.0, 1.0, 0.0, 1.0, 0.0, 0.0, 1.0, 0.0, 1.0, 1.0, 0.0, 1.0, 0.0, 0.0, 1.0, 0.0, 1.0, 1.0, 0.0, 1.0, 0.0, 0.0, 1.0, 0.0, 1.0, 1.0, 0.0, 1.0, 0.0, 0.0, 1.0, 0.0, 1.0, 1.0, 0.0, 1.0, 0.0, 0.0, 1.0, 0.0, 1.0, 1.0, 0.0, 1.0, 0.0, 0.0, 1.0, 0.0, 1.0, 1.0, 0.0, 1.0, 0.0, 0.0, 1.0, 0.0, 1.0, 1.0, 0.0, 1.0, 0.0, 0.0, 1.0, 0.0, 1.0, 1.0, 0.0, 1.0, 0.0, 0.0, 1.0, 0.0, 1.0, 1.0, 0.0, 1.0, 0.0, 0.0, 1.0, 0.0, 1.0, 1.0, 0.0, 1.0])
me_jaw.use_remesh_preserve_volume = False
me_jaw.use_remesh_preserve_attributes = False
me_jaw.use_mirror_vertex_groups = False
me_jaw.update()
arm_rig = bpy.data.armatures.new('Rig')  # bones are not reproduced

# ---- objects
ob_armature = bpy.data.objects.new('Armature', arm_rig)
ob_cube_005 = bpy.data.objects.new('Cube.005', me_cube_007)
ob_cube_004 = bpy.data.objects.new('Cube.004', me_cube_006)
ob_cube_002 = bpy.data.objects.new('Cube.002', me_cube_004)
ob_cube_003 = bpy.data.objects.new('Cube.003', me_cube_005)
ob_cube_001 = bpy.data.objects.new('Cube.001', me_cube_001)
ob_cube = bpy.data.objects.new('Cube', me_cube)
ob_cube_011 = bpy.data.objects.new('Cube.011', me_skull)
ob_jaw = bpy.data.objects.new('Jaw', me_jaw)

# ---- transforms, parenting, visibility, modifiers, constraints
ob_armature.location = (0.6509, 5.049e-08, -0.3758)
ob_armature.show_in_front = True
ob_armature.lineart.crease_threshold = 0.0
ob_cube_005.parent = ob_armature
ob_cube_005.matrix_parent_inverse = Matrix(((1.653e-07, -1.0, 5.274e-08, -7.509e-07), (0.7493, 1.457e-09, -0.6622, -5.888), (0.6622, 6.385e-08, 0.7493, -2.93), (0.0, 0.0, 0.0, 1.0)))
ob_cube_005.location = (6.227, 0.03542, -1.573)
ob_cube_005.rotation_euler = (0.2, -1.545, 1.817)
ob_cube_005.scale = (0.4375, 0.4375, 0.4375)
ob_cube_005.lineart.crease_threshold = 0.0
ob_cube_004.parent = ob_armature
ob_cube_004.matrix_parent_inverse = Matrix(((1.22e-07, -1.0, 1.05e-07, -4.283e-07), (0.8909, -4.498e-08, -0.4542, -5.833), (0.4542, 8.839e-08, 0.8909, -1.522), (0.0, 0.0, 0.0, 1.0)))
ob_cube_004.location = (5.646, 0.003077, -1.142)
ob_cube_004.rotation_euler = (-1.95, -0.1689, -0.4148)
ob_cube_004.scale = (0.4889, 0.4889, 0.4889)
ob_cube_004.lineart.crease_threshold = 0.0
ob_cube_002.parent = ob_armature
ob_cube_002.matrix_parent_inverse = Matrix(((8.037e-08, -1.0, 6.389e-08, -2.476e-07), (0.9267, -6.035e-08, -0.3757, -5.327), (0.3757, 3.815e-08, 0.9267, -1.067), (0.0, 0.0, 0.0, 1.0)))
ob_cube_002.location = (4.96, 0.02712, -0.8256)
ob_cube_002.rotation_euler = (0.2329, -0.3706, 1.572)
ob_cube_002.scale = (0.6296, 0.6296, 0.6296)
ob_cube_002.lineart.crease_threshold = 0.0
ob_cube_003.parent = ob_armature
ob_cube_003.matrix_parent_inverse = Matrix(((7.711e-08, -1.0, 6.613e-08, -2.312e-07), (0.9333, -6.351e-08, -0.359, -4.483), (0.359, 4.015e-08, 0.9333, -0.9861), (0.0, 0.0, 0.0, 1.0)))
ob_cube_003.location = (4.077, -0.04615, -0.4049)
ob_cube_003.rotation_euler = (-0.5379, 0.202, -0.1177)
ob_cube_003.scale = (0.7036, 0.7036, 0.7036)
ob_cube_003.lineart.crease_threshold = 0.0
ob_cube_001.parent = ob_armature
ob_cube_001.matrix_parent_inverse = Matrix(((1.122e-08, -1.0, -9.661e-08, -4.756e-08), (0.9585, -7.696e-08, -0.285, -3.497), (0.285, -1.298e-07, 0.9585, -0.7151), (0.0, 0.0, 0.0, 1.0)))
ob_cube_001.location = (3.101, 0.003112, -0.1158)
ob_cube_001.rotation_euler = (-3.522e-08, -0.6782, 1.571)
ob_cube_001.scale = (0.8948, 0.8948, 0.8948)
ob_cube_001.lineart.crease_threshold = 0.0
ob_cube.parent = ob_armature
ob_cube.matrix_parent_inverse = Matrix(((2.357e-08, -1.0, 9.494e-08, -8.535e-08), (0.9948, -1.07e-07, -0.1023, -2.34), (0.1023, 7.855e-08, 0.9948, -0.2861), (0.0, 0.0, 0.0, 1.0)))
ob_cube.location = (1.779, -0.07446, 0.174)
ob_cube.rotation_euler = (-0.4856, -0.0, 0.0)
ob_cube.lineart.crease_threshold = 0.0
ob_cube_011.parent = ob_armature
ob_cube_011.matrix_parent_inverse = Matrix(((0.9867, -2.956e-08, 0.1628, -0.5811), (-0.1628, 8.039e-08, 0.9867, -0.8836), (-3.176e-08, -1.0, -3.922e-08, 5.642e-08), (0.0, 0.0, 0.0, 1.0)))
ob_cube_011.location = (0.2165, -0.3618, -0.4666)
ob_cube_011.scale = (1.082, 1.082, 1.082)
ob_cube_011.lineart.crease_threshold = 0.0
ob_jaw.parent = ob_armature
ob_jaw.matrix_parent_inverse = Matrix(((8.999e-08, 1.0, 4.352e-08, -9.271e-08), (-0.6105, 8.728e-08, -0.792, -0.7136), (-0.792, 6.442e-08, 0.6105, 0.745), (0.0, 0.0, 0.0, 1.0)))
ob_jaw.location = (0.1854, 0.3677, -0.6643)
ob_jaw.lineart.crease_threshold = 0.0

# ---- collection membership
col_collection_1.objects.link(ob_armature)
col_collection_1.objects.link(ob_cube_005)
col_collection_1.objects.link(ob_cube_004)
col_collection_1.objects.link(ob_cube_002)
col_collection_1.objects.link(ob_cube_003)
col_collection_1.objects.link(ob_cube_001)
col_collection_1.objects.link(ob_cube)
col_collection_1.objects.link(ob_cube_011)
col_collection_1.objects.link(ob_jaw)

# ---- scene / render settings (as saved in the file)
scene.frame_start = 1; scene.frame_end = 250; scene.frame_set(1)
scene.render.engine = 'BLENDER_EEVEE_NEXT'
scene.render.resolution_percentage = 50
scene.render.dither_intensity = 0.0
scene.cycles.use_denoising = False
scene.cycles.samples = 128
scene.cycles.sampling_pattern = 'TABULATED_SOBOL'
scene.cycles.use_adaptive_sampling = False
scene.cycles.use_light_tree = False
scene.cycles.blur_glossy = 0.0
scene.cycles.sample_clamp_indirect = 0.0
scene.view_settings.view_transform = 'Standard'
bpy.context.view_layer.update()

# ---- added for rendering (the .blend has no active camera and no usable light): camera, sun
cam_auto = bpy.data.cameras.new('AutoCamera')
cam_auto.lens = 50.0
cam_auto.sensor_width = 36.0
cam_auto.clip_end = 1000.0
ob_auto_camera = bpy.data.objects.new('AutoCamera', cam_auto)
scene.collection.objects.link(ob_auto_camera)
ob_auto_camera.location = (10.6791, -9.17445, 5.75714)
ob_auto_camera.rotation_euler = (1.09748, -7.21219e-08, 0.694738)
scene.camera = ob_auto_camera
light_auto_sun = bpy.data.lights.new('AutoSun', 'SUN')
light_auto_sun.energy = 3.0
light_auto_sun.angle = 0.0523599
ob_auto_sun = bpy.data.objects.new('AutoSun', light_auto_sun)
scene.collection.objects.link(ob_auto_sun)
ob_auto_sun.rotation_euler = (0.872665, 0.174533, 0.523599)
bpy.context.view_layer.update()
